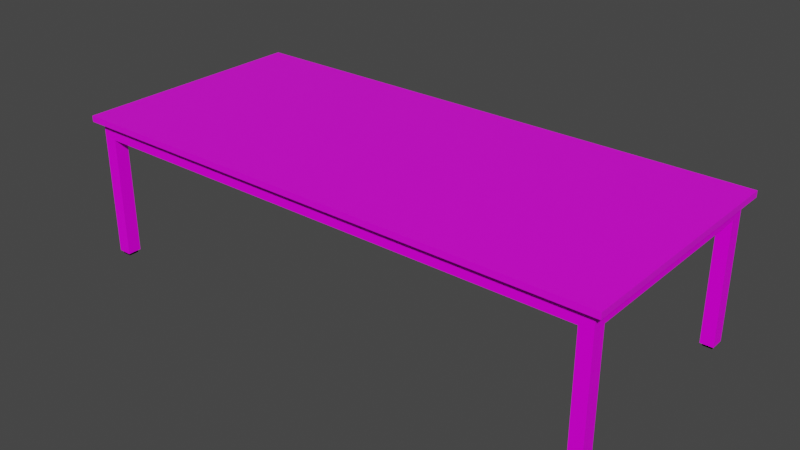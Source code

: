 # Source: Tisch_texturen.blend  (saved by Blender 2.91.10; exported with 4.5.12 LTS)
import bpy
from mathutils import Matrix  # noqa: F401  (used for matrix-valued properties, if any)

bpy.ops.wm.read_factory_settings(use_empty=True)
scene = bpy.context.scene
scene.name = 'Scene'

# ---- collections
col_collection = bpy.data.collections.new('Collection'); scene.collection.children.link(col_collection)

# ---- images (referenced by path relative to the original .blend; pixels are not part of the script)
import os
ASSET_DIR = os.environ.get("B2B_ASSET_DIR", "")  # directory of the original .blend (textures are referenced by path, not embedded)
HERE = os.path.dirname(os.path.abspath(__file__))  # packed textures are extracted next to this script under _unpacked/

def load_image(name, relpath, width, height, colorspace="sRGB"):
    """Load a texture the original file referenced (path relative to the .blend, or extracted next to this script)."""
    p = next((c for c in (os.path.join(HERE, relpath), os.path.join(ASSET_DIR, relpath)) if relpath and os.path.exists(c)), "")
    if p:
        img = bpy.data.images.load(p, check_existing=True)
        img.name = name
    else:  # same state as the original file: an image datablock whose file is absent (Cycles renders it pink)
        img = bpy.data.images.new(name, width, height)
        img.source = "FILE"
        img.filepath = "//" + (relpath or name)
    img.colorspace_settings.name = colorspace
    return img
img_wood068_2k_color_jpg = load_image('Wood068_2K_Color.jpg', 'Wood068_2K_Color.jpg', 1024, 1024, 'sRGB')
img_metal032_2k_color_jpg = load_image('Metal032_2K_Color.jpg', 'Metal032_2K_Color.jpg', 1024, 1024, 'sRGB')

# ---- materials (node trees are filled in below, after node groups)
mat_holz = bpy.data.materials.new('Holz')
mat_holz.alpha_threshold = 0.0
mat_holz.use_transparent_shadow = False
mat_holz.line_color = (0.0, 0.0, 0.0, 1.0)
mat_metall_matt = bpy.data.materials.new('Metall matt')
mat_metall_matt.use_transparent_shadow = False
mat_schwarz = bpy.data.materials.new('schwarz')
mat_schwarz.use_transparent_shadow = False

# ---- material node trees
mat_holz.use_nodes = True; mat_holz.node_tree.nodes.clear()
_N = mat_holz.node_tree.nodes; _L = mat_holz.node_tree.links
n0 = _N.new('ShaderNodeOutputMaterial'); n0.name = 'Material Output'; n0.location = (300, 300)
n1 = _N.new('ShaderNodeBsdfPrincipled'); n1.name = 'Principled BSDF'; n1.location = (10, 300)
n1.distribution = 'GGX'
n1.subsurface_method = 'BURLEY'
n1.inputs[2].default_value = 0.4
n1.inputs[3].default_value = 1.45
n1.inputs[27].default_value = (0.0, 0.0, 0.0, 1.0)
n1.inputs[28].default_value = 1.0
n2 = _N.new('ShaderNodeTexImage'); n2.name = 'Image Texture'; n2.location = (-355, 263)
n2.image = img_wood068_2k_color_jpg
_L.new(n1.outputs[0], n0.inputs[0])
_L.new(n2.outputs[0], n1.inputs[0])
n0.is_active_output = True
mat_metall_matt.use_nodes = True; mat_metall_matt.node_tree.nodes.clear()
_N = mat_metall_matt.node_tree.nodes; _L = mat_metall_matt.node_tree.links
n0 = _N.new('ShaderNodeBsdfPrincipled'); n0.name = 'Principled BSDF'; n0.location = (10, 300)
n0.distribution = 'GGX'
n0.subsurface_method = 'BURLEY'
n0.inputs[3].default_value = 1.45
n0.inputs[13].default_value = 0.1
n0.inputs[27].default_value = (0.0, 0.0, 0.0, 1.0)
n0.inputs[28].default_value = 1.0
n1 = _N.new('ShaderNodeOutputMaterial'); n1.name = 'Material Output'; n1.location = (300, 300)
n2 = _N.new('ShaderNodeTexImage'); n2.name = 'Image Texture'; n2.location = (-530, 239)
n2.image = img_metal032_2k_color_jpg
_L.new(n0.outputs[0], n1.inputs[0])
_L.new(n2.outputs[0], n0.inputs[0])
n1.is_active_output = True
mat_schwarz.use_nodes = True; mat_schwarz.node_tree.nodes.clear()
_N = mat_schwarz.node_tree.nodes; _L = mat_schwarz.node_tree.links
n0 = _N.new('ShaderNodeBsdfPrincipled'); n0.name = 'Principled BSDF'; n0.location = (10, 300)
n0.distribution = 'GGX'
n0.subsurface_method = 'BURLEY'
n0.inputs[0].default_value = (0.0, 0.0, 0.0, 1.0)
n0.inputs[2].default_value = 0.8
n0.inputs[3].default_value = 1.45
n0.inputs[13].default_value = 0.0
n0.inputs[27].default_value = (0.0, 0.0, 0.0, 1.0)
n0.inputs[28].default_value = 1.0
n1 = _N.new('ShaderNodeOutputMaterial'); n1.name = 'Material Output'; n1.location = (300, 300)
_L.new(n0.outputs[0], n1.inputs[0])
n1.is_active_output = True

# ---- world
world_world = bpy.data.worlds.new('World'); scene.world = world_world
world_world.use_nodes = True; world_world.node_tree.nodes.clear()
_N = world_world.node_tree.nodes; _L = world_world.node_tree.links
n0 = _N.new('ShaderNodeOutputWorld'); n0.name = 'World Output'; n0.location = (300, 300)
n1 = _N.new('ShaderNodeBackground'); n1.name = 'Background'; n1.location = (10, 300)
n1.inputs[0].default_value = (0.05088, 0.05088, 0.05088, 1.0)
_L.new(n1.outputs[0], n0.inputs[0])
n0.is_active_output = True
world_world.color = (0.05088, 0.05088, 0.05088)
world_world.use_sun_shadow = False
world_world.sun_shadow_jitter_overblur = 0.0

# ---- meshes
me_cube = bpy.data.meshes.new('Cube')
me_cube.from_pydata([(1.0, 1.0, 1.0), (1.0, 1.0, -1.0), (1.0, -1.0, 1.0), (1.0, -1.0, -1.0), (-1.0, 1.0, 1.0), (-1.0, 1.0, -1.0), (-1.0, -1.0, 1.0), (-1.0, -1.0, -1.0)], [], [(0, 4, 6, 2), (3, 2, 6, 7), (7, 6, 4, 5), (5, 1, 3, 7), (1, 0, 2, 3), (5, 4, 0, 1)])
_uv = me_cube.uv_layers.new(name='UVMap')
_uv.uv.foreach_set('vector', [0.2288, 0.1038, 1.271, 0.1038, 1.271, 1.146, 0.2288, 1.146, 0.375, 0.75, 0.625, 0.75, 0.625, 1.0, 0.375, 1.0, 0.375, 0.0, 0.625, 0.0, 0.625, 0.25, 0.375, 0.25, 0.125, 0.5, 0.375, 0.5, 0.375, 0.75, 0.125, 0.75, 0.375, 0.5, 0.625, 0.5, 0.625, 0.75, 0.375, 0.75, 0.375, 0.25, 0.625, 0.25, 0.625, 0.5, 0.375, 0.5])
me_cube.materials.append(mat_holz)
me_cube.use_remesh_preserve_volume = False
me_cube.use_remesh_preserve_attributes = False
me_cube.use_mirror_vertex_groups = False
me_cube.update()
me_cube_001 = bpy.data.meshes.new('Cube.001')
me_cube_001.from_pydata([(-1.796, 0.909, -0.3758), (-1.796, 0.909, -0.2758), (-1.796, 2.409, -0.3758), (-1.796, 2.409, -0.2758), (1.704, 0.909, -0.3758), (1.704, 0.909, -0.2758), (1.704, 2.409, -0.3758), (1.704, 2.409, -0.2758), (-1.708, 2.409, -0.3758), (-1.708, 2.409, -0.2758), (-1.708, 0.909, -0.3758), (-1.708, 0.909, -0.2758), (1.619, 2.409, -0.2758), (1.619, 0.909, -0.3758), (1.619, 2.409, -0.3758), (1.619, 0.909, -0.2758), (-1.796, 0.999, -0.3758), (-1.796, 0.999, -0.2758), (1.704, 0.999, -0.3758), (1.704, 0.999, -0.2758), (-1.708, 0.999, -0.2758), (-1.708, 0.999, -0.3758), (1.619, 0.999, -0.2758), (1.619, 0.999, -0.3758), (-1.796, 2.317, -0.2758), (1.704, 2.317, -0.3758), (-1.796, 2.317, -0.3758), (1.704, 2.317, -0.2758), (-1.708, 2.317, -0.2758), (-1.708, 2.317, -0.3758), (1.619, 2.317, -0.2758), (1.619, 2.317, -0.3758), (-1.783, 0.9867, -1.176), (-1.783, 0.9212, -1.176), (-1.72, 2.397, -1.176), (-1.783, 2.397, -1.176), (1.692, 2.33, -1.176), (1.692, 2.397, -1.176), (1.631, 0.9212, -1.176), (1.692, 0.9212, -1.176), (-1.72, 0.9212, -1.176), (-1.72, 0.9867, -1.176), (1.631, 2.397, -1.176), (1.631, 0.9867, -1.176), (1.692, 0.9867, -1.176), (-1.783, 2.33, -1.176), (-1.72, 2.33, -1.176), (1.631, 2.33, -1.176), (-1.796, 0.999, -1.176), (-1.796, 0.909, -1.176), (-1.708, 2.409, -1.176), (-1.796, 2.409, -1.176), (1.704, 2.317, -1.176), (1.704, 2.409, -1.176), (1.619, 0.909, -1.176), (1.704, 0.909, -1.176), (-1.708, 0.909, -1.176), (-1.708, 0.999, -1.176), (1.619, 2.409, -1.176), (1.619, 0.999, -1.176), (1.704, 0.999, -1.176), (-1.796, 2.317, -1.176), (-1.708, 2.317, -1.176), (1.619, 2.317, -1.176), (-1.783, 0.9867, -1.195), (-1.783, 0.9212, -1.195), (-1.72, 2.397, -1.195), (-1.783, 2.397, -1.195), (1.692, 2.33, -1.195), (1.692, 2.397, -1.195), (1.631, 0.9212, -1.195), (1.692, 0.9212, -1.195), (-1.72, 0.9212, -1.195), (-1.72, 0.9867, -1.195), (1.631, 2.397, -1.195), (1.631, 0.9867, -1.195), (1.692, 0.9867, -1.195), (-1.783, 2.33, -1.195), (-1.72, 2.33, -1.195), (1.631, 2.33, -1.195)], [], [(26, 24, 3, 2), (14, 12, 7, 6), (18, 19, 5, 4), (10, 11, 1, 0), (21, 10, 56, 57), (20, 17, 1, 11), (22, 20, 11, 15), (26, 2, 51, 61), (13, 15, 11, 10), (2, 3, 9, 8), (4, 5, 15, 13), (19, 22, 15, 5), (21, 23, 13, 10), (8, 9, 12, 14), (29, 31, 23, 21), (27, 30, 22, 19), (26, 29, 21, 16), (30, 28, 20, 22), (28, 24, 17, 20), (31, 25, 18, 23), (25, 27, 19, 18), (0, 1, 17, 16), (6, 7, 27, 25), (25, 31, 63, 52), (9, 3, 24, 28), (12, 9, 28, 30), (16, 21, 57, 48), (7, 12, 30, 27), (8, 14, 31, 29), (16, 17, 24, 26), (38, 43, 75, 70), (36, 47, 79, 68), (42, 37, 69, 74), (47, 42, 74, 79), (4, 13, 54, 55), (13, 23, 59, 54), (2, 8, 50, 51), (23, 18, 60, 59), (29, 26, 61, 62), (8, 29, 62, 50), (31, 14, 58, 63), (10, 0, 49, 56), (6, 25, 52, 53), (14, 6, 53, 58), (0, 16, 48, 49), (18, 4, 55, 60), (32, 33, 49, 48), (34, 35, 51, 50), (36, 37, 53, 52), (38, 39, 55, 54), (33, 40, 56, 49), (40, 41, 57, 56), (37, 42, 58, 53), (43, 38, 54, 59), (39, 44, 60, 55), (41, 32, 48, 57), (44, 43, 59, 60), (35, 45, 61, 51), (46, 34, 50, 62), (42, 47, 63, 58), (47, 36, 52, 63), (45, 46, 62, 61), (75, 76, 71, 70), (64, 73, 72, 65), (74, 69, 68, 79), (67, 66, 78, 77), (33, 32, 64, 65), (46, 45, 77, 78), (44, 39, 71, 76), (35, 34, 66, 67), (32, 41, 73, 64), (37, 36, 68, 69), (43, 44, 76, 75), (39, 38, 70, 71), (45, 35, 67, 77), (40, 33, 65, 72), (34, 46, 78, 66), (41, 40, 72, 73)])
me_cube_001.polygons.foreach_set('material_index', [0, 0, 0, 0, 0, 0, 0, 0, 0, 0, 0, 0, 0, 0, 0, 0, 0, 0, 0, 0, 0, 0, 0, 0, 0, 0, 0, 0, 0, 0, 1, 1, 1, 1, 0, 0, 0, 0, 0, 0, 0, 0, 0, 0, 0, 0, 0, 0, 0, 0, 0, 0, 0, 0, 0, 0, 0, 0, 0, 0, 0, 0, 1, 1, 1, 1, 1, 1, 1, 1, 1, 1, 1, 1, 1, 1, 1, 1])
_uv = me_cube_001.uv_layers.new(name='UVMap')
_uv.uv.foreach_set('vector', [0.375, 0.2347, 0.625, 0.2347, 0.625, 0.25, 0.375, 0.25, 0.375, 0.4939, 0.625, 0.4939, 0.625, 0.5, 0.375, 0.5, 0.375, 0.735, 0.625, 0.735, 0.625, 0.75, 0.375, 0.75, 0.375, 0.9937, 0.625, 0.9937, 0.625, 1.0, 0.375, 1.0, 0.1312, 0.735, 0.1312, 0.75, 0.1312, 0.75, 0.1312, 0.735, 0.8687, 0.735, 0.875, 0.735, 0.875, 0.75, 0.8687, 0.75, 0.6311, 0.735, 0.8687, 0.735, 0.8687, 0.75, 0.6311, 0.75, 0.375, 0.2347, 0.375, 0.25, 0.375, 0.25, 0.375, 0.2347, 0.375, 0.7561, 0.625, 0.7561, 0.625, 0.9937, 0.375, 0.9937, 0.375, 0.25, 0.625, 0.25, 0.625, 0.2562, 0.375, 0.2562, 0.375, 0.75, 0.625, 0.75, 0.625, 0.7561, 0.375, 0.7561, 0.625, 0.735, 0.6311, 0.735, 0.6311, 0.75, 0.625, 0.75, 0.1312, 0.735, 0.3689, 0.735, 0.3689, 0.75, 0.1312, 0.75, 0.375, 0.2562, 0.625, 0.2562, 0.625, 0.4939, 0.375, 0.4939, 0.1312, 0.5153, 0.3689, 0.5153, 0.3689, 0.735, 0.1312, 0.735, 0.625, 0.5153, 0.6311, 0.5153, 0.6311, 0.735, 0.625, 0.735, 0.125, 0.5153, 0.1312, 0.5153, 0.1312, 0.735, 0.125, 0.735, 0.6311, 0.5153, 0.8687, 0.5153, 0.8687, 0.735, 0.6311, 0.735, 0.8687, 0.5153, 0.875, 0.5153, 0.875, 0.735, 0.8687, 0.735, 0.3689, 0.5153, 0.375, 0.5153, 0.375, 0.735, 0.3689, 0.735, 0.375, 0.5153, 0.625, 0.5153, 0.625, 0.735, 0.375, 0.735, 0.375, 0.0, 0.625, 0.0, 0.625, 0.015, 0.375, 0.015, 0.375, 0.5, 0.625, 0.5, 0.625, 0.5153, 0.375, 0.5153, 0.375, 0.5153, 0.3689, 0.5153, 0.3689, 0.5153, 0.375, 0.5153, 0.8688, 0.5, 0.875, 0.5, 0.875, 0.5153, 0.8687, 0.5153, 0.6311, 0.5, 0.8688, 0.5, 0.8687, 0.5153, 0.6311, 0.5153, 0.125, 0.735, 0.1312, 0.735, 0.1312, 0.735, 0.125, 0.735, 0.625, 0.5, 0.6311, 0.5, 0.6311, 0.5153, 0.625, 0.5153, 0.1312, 0.5, 0.3689, 0.5, 0.3689, 0.5153, 0.1312, 0.5153, 0.375, 0.015, 0.625, 0.015, 0.625, 0.2347, 0.375, 0.2347, 0.3698, 0.748, 0.3698, 0.737, 0.3698, 0.737, 0.3698, 0.748, 0.3741, 0.5132, 0.3698, 0.5132, 0.3698, 0.5132, 0.3741, 0.5132, 0.3698, 0.502, 0.3741, 0.502, 0.3741, 0.502, 0.3698, 0.502, 0.3698, 0.5132, 0.3698, 0.502, 0.3698, 0.502, 0.3698, 0.5132, 0.375, 0.75, 0.375, 0.7561, 0.375, 0.7561, 0.375, 0.75, 0.3689, 0.75, 0.3689, 0.735, 0.3689, 0.735, 0.3689, 0.75, 0.375, 0.25, 0.375, 0.2562, 0.375, 0.2562, 0.375, 0.25, 0.3689, 0.735, 0.375, 0.735, 0.375, 0.735, 0.3689, 0.735, 0.1312, 0.5153, 0.125, 0.5153, 0.125, 0.5153, 0.1312, 0.5153, 0.1312, 0.5, 0.1312, 0.5153, 0.1312, 0.5153, 0.1312, 0.5, 0.3689, 0.5153, 0.3689, 0.5, 0.3689, 0.5, 0.3689, 0.5153, 0.375, 0.9937, 0.375, 1.0, 0.375, 1.0, 0.375, 0.9937, 0.375, 0.5, 0.375, 0.5153, 0.375, 0.5153, 0.375, 0.5, 0.375, 0.4939, 0.375, 0.5, 0.375, 0.5, 0.375, 0.4939, 0.375, 0.0, 0.375, 0.015, 0.375, 0.015, 0.375, 0.0, 0.375, 0.735, 0.375, 0.75, 0.375, 0.75, 0.375, 0.735, 0.1259, 0.737, 0.1259, 0.748, 0.125, 0.75, 0.125, 0.735, 0.1304, 0.502, 0.1259, 0.502, 0.125, 0.5, 0.1312, 0.5, 0.3741, 0.5132, 0.3741, 0.502, 0.375, 0.5, 0.375, 0.5153, 0.3698, 0.748, 0.3741, 0.748, 0.375, 0.75, 0.3689, 0.75, 0.1259, 0.748, 0.1304, 0.748, 0.1312, 0.75, 0.125, 0.75, 0.1304, 0.748, 0.1304, 0.737, 0.1312, 0.735, 0.1312, 0.75, 0.3741, 0.502, 0.3698, 0.502, 0.3689, 0.5, 0.375, 0.5, 0.3698, 0.737, 0.3698, 0.748, 0.3689, 0.75, 0.3689, 0.735, 0.3741, 0.748, 0.3741, 0.737, 0.375, 0.735, 0.375, 0.75, 0.1304, 0.737, 0.1259, 0.737, 0.125, 0.735, 0.1312, 0.735, 0.3741, 0.737, 0.3698, 0.737, 0.3689, 0.735, 0.375, 0.735, 0.1259, 0.502, 0.1259, 0.5132, 0.125, 0.5153, 0.125, 0.5, 0.1304, 0.5132, 0.1304, 0.502, 0.1312, 0.5, 0.1312, 0.5153, 0.3698, 0.502, 0.3698, 0.5132, 0.3689, 0.5153, 0.3689, 0.5, 0.3698, 0.5132, 0.3741, 0.5132, 0.375, 0.5153, 0.3689, 0.5153, 0.1259, 0.5132, 0.1304, 0.5132, 0.1312, 0.5153, 0.125, 0.5153, 0.3698, 0.737, 0.3741, 0.737, 0.3741, 0.748, 0.3698, 0.748, 0.1259, 0.737, 0.1304, 0.737, 0.1304, 0.748, 0.1259, 0.748, 0.3698, 0.502, 0.3741, 0.502, 0.3741, 0.5132, 0.3698, 0.5132, 0.1259, 0.502, 0.1304, 0.502, 0.1304, 0.5132, 0.1259, 0.5132, 0.1259, 0.748, 0.1259, 0.737, 0.1259, 0.737, 0.1259, 0.748, 0.1304, 0.5132, 0.1259, 0.5132, 0.1259, 0.5132, 0.1304, 0.5132, 0.3741, 0.737, 0.3741, 0.748, 0.3741, 0.748, 0.3741, 0.737, 0.1259, 0.502, 0.1304, 0.502, 0.1304, 0.502, 0.1259, 0.502, 0.1259, 0.737, 0.1304, 0.737, 0.1304, 0.737, 0.1259, 0.737, 0.3741, 0.502, 0.3741, 0.5132, 0.3741, 0.5132, 0.3741, 0.502, 0.3698, 0.737, 0.3741, 0.737, 0.3741, 0.737, 0.3698, 0.737, 0.3741, 0.748, 0.3698, 0.748, 0.3698, 0.748, 0.3741, 0.748, 0.1259, 0.5132, 0.1259, 0.502, 0.1259, 0.502, 0.1259, 0.5132, 0.1304, 0.748, 0.1259, 0.748, 0.1259, 0.748, 0.1304, 0.748, 0.1304, 0.502, 0.1304, 0.5132, 0.1304, 0.5132, 0.1304, 0.502, 0.1304, 0.737, 0.1304, 0.748, 0.1304, 0.748, 0.1304, 0.737])
me_cube_001.materials.append(mat_metall_matt)
me_cube_001.materials.append(mat_schwarz)
me_cube_001.use_remesh_fix_poles = True
me_cube_001.use_remesh_preserve_attributes = False
me_cube_001.use_mirror_vertex_groups = False
me_cube_001.update()

# ---- objects
ob_tischplatte = bpy.data.objects.new('Tischplatte', me_cube)
ob_tischgestell = bpy.data.objects.new('Tischgestell', me_cube_001)

# ---- transforms, parenting, visibility, modifiers, constraints
ob_tischplatte.location = (0.0, 0.0, 0.0)
ob_tischplatte.scale = (1.8, 0.8, 0.02)
ob_tischplatte.lock_rotations_4d = False
ob_tischplatte.empty_display_type = 'ARROWS'
ob_tischplatte.lineart.crease_threshold = 0.0
ob_tischgestell.location = (0.04374, -1.662, 0.2531)
ob_tischgestell.lineart.crease_threshold = 0.0

# ---- collection membership
col_collection.objects.link(ob_tischplatte)
col_collection.objects.link(ob_tischgestell)

# ---- scene / render settings (as saved in the file)
scene.frame_start = 1; scene.frame_end = 250; scene.frame_set(1)
scene.render.engine = 'BLENDER_EEVEE_NEXT'
scene.cycles.use_denoising = False
scene.cycles.samples = 128
scene.cycles.sampling_pattern = 'TABULATED_SOBOL'
scene.cycles.use_adaptive_sampling = False
scene.cycles.use_light_tree = False
scene.view_settings.view_transform = 'Filmic'
bpy.context.view_layer.update()

# ---- added for rendering (the .blend has no active camera and no usable light): camera, sun
cam_auto = bpy.data.cameras.new('AutoCamera')
cam_auto.lens = 50.0
cam_auto.sensor_width = 36.0
cam_auto.clip_end = 1000.0
ob_auto_camera = bpy.data.objects.new('AutoCamera', cam_auto)
scene.collection.objects.link(ob_auto_camera)
ob_auto_camera.location = (3.75208, -4.50249, 2.54063)
ob_auto_camera.rotation_euler = (1.09748, -7.21219e-08, 0.694738)
scene.camera = ob_auto_camera
light_auto_sun = bpy.data.lights.new('AutoSun', 'SUN')
light_auto_sun.energy = 3.0
light_auto_sun.angle = 0.0523599
ob_auto_sun = bpy.data.objects.new('AutoSun', light_auto_sun)
scene.collection.objects.link(ob_auto_sun)
ob_auto_sun.rotation_euler = (0.872665, 0.174533, 0.523599)
bpy.context.view_layer.update()
